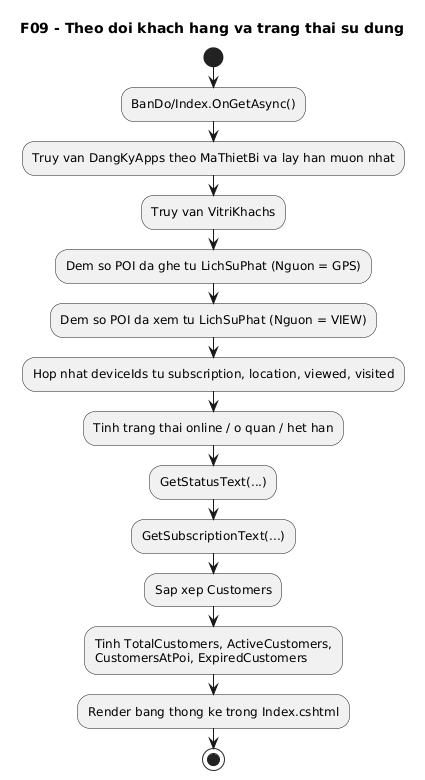

The diagram above was rendered by PlantUML. Its source (embedded in the PNG):
@startuml
' Diagram: F09 - Theo doi khach hang va trang thai su dung (Activity)
' Status: VERIFIED
' Baseline: branch master, HEAD a5fde70
' Source:
' - VinhKhanhTour.CMS/Pages/BanDo/Index.cshtml.cs: OnGetAsync(), GetStatusText(), GetSubscriptionText()
' - VinhKhanhTour.CMS/Pages/BanDo/Index.cshtml
' - VinhKhanhTour.API/Models/DangKyApp.cs
' - VinhKhanhTour.API/Models/VitriKhach.cs
' - VinhKhanhTour.API/Models/LichSuPhat.cs
' Note: Da sua theo code hien tai: trang BanDo khong con la live map fetch API bang JS, ma la bang tong hop render server-side.
title F09 - Theo doi khach hang va trang thai su dung
start
:BanDo/Index.OnGetAsync();
:Truy van DangKyApps theo MaThietBi va lay han muon nhat;
:Truy van VitriKhachs;
:Dem so POI da ghe tu LichSuPhat (Nguon = GPS);
:Dem so POI da xem tu LichSuPhat (Nguon = VIEW);
:Hop nhat deviceIds tu subscription, location, viewed, visited;
:Tinh trang thai online / o quan / het han;
:GetStatusText(...);
:GetSubscriptionText(...);
:Sap xep Customers;
:Tinh TotalCustomers, ActiveCustomers,\nCustomersAtPoi, ExpiredCustomers;
:Render bang thong ke trong Index.cshtml;

stop
@enduml